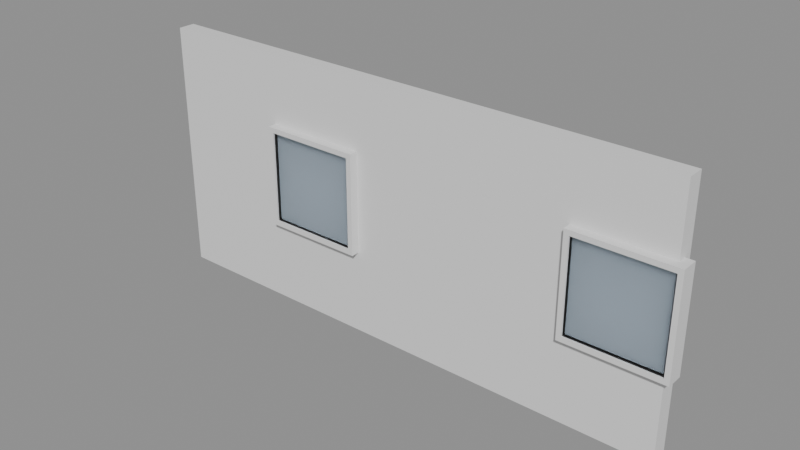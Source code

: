 # Source: e2155_after.blend  (saved by Blender 5.2.44; exported with 4.5.12 LTS)
import bpy
from mathutils import Matrix  # noqa: F401  (used for matrix-valued properties, if any)

bpy.ops.wm.read_factory_settings(use_empty=True)
scene = bpy.context.scene
scene.name = 'Scene'

# ---- materials (node trees are filled in below, after node groups)
mat_ladrillo_rojo = bpy.data.materials.new('Ladrillo_Rojo')
mat_marco_blanco = bpy.data.materials.new('Marco_Blanco')
mat_vidrio = bpy.data.materials.new('Vidrio')

# ---- material node trees
mat_ladrillo_rojo.use_nodes = True; mat_ladrillo_rojo.node_tree.nodes.clear()
_N = mat_ladrillo_rojo.node_tree.nodes; _L = mat_ladrillo_rojo.node_tree.links
n0 = _N.new('ShaderNodeBsdfPrincipled'); n0.name = 'Principled BSDF'; n0.location = (-200, 100)
n0.inputs[3].default_value = 1.45
n0.inputs[10].default_value = 0.005
n1 = _N.new('ShaderNodeOutputMaterial'); n1.name = 'Material Output'; n1.location = (200, 100)
_L.new(n0.outputs[0], n1.inputs[0])
n1.is_active_output = True
mat_marco_blanco.use_nodes = True; mat_marco_blanco.node_tree.nodes.clear()
_N = mat_marco_blanco.node_tree.nodes; _L = mat_marco_blanco.node_tree.links
n0 = _N.new('ShaderNodeBsdfPrincipled'); n0.name = 'Principled BSDF'; n0.location = (-200, 100)
n0.inputs[3].default_value = 1.45
n0.inputs[10].default_value = 0.005
n1 = _N.new('ShaderNodeOutputMaterial'); n1.name = 'Material Output'; n1.location = (200, 100)
_L.new(n0.outputs[0], n1.inputs[0])
n1.is_active_output = True
mat_vidrio.use_nodes = True; mat_vidrio.node_tree.nodes.clear()
_N = mat_vidrio.node_tree.nodes; _L = mat_vidrio.node_tree.links
n0 = _N.new('ShaderNodeBsdfPrincipled'); n0.name = 'Principled BSDF'; n0.location = (-200, 100)
n0.inputs[0].default_value = (0.7, 0.85, 1.0, 1.0)
n0.inputs[2].default_value = 0.05
n0.inputs[3].default_value = 1.45
n0.inputs[10].default_value = 0.005
n0.inputs[18].default_value = 1.0
n1 = _N.new('ShaderNodeOutputMaterial'); n1.name = 'Material Output'; n1.location = (200, 100)
_L.new(n0.outputs[0], n1.inputs[0])
n1.is_active_output = True

# ---- meshes
me_fachada_principal_cuerpo_mesh = bpy.data.meshes.new('Fachada_Principal_Cuerpo_mesh')
me_fachada_principal_cuerpo_mesh.from_pydata([(0.0, 0.0, 0.0), (6.4, 0.0, 0.0), (6.4, 0.2, 0.0), (0.0, 0.2, 0.0), (0.0, 0.0, 3.0), (6.4, 0.0, 3.0), (6.4, 0.2, 3.0), (0.0, 0.2, 3.0)], [], [(0, 1, 2, 3), (4, 5, 6, 7), (0, 1, 5, 4), (1, 2, 6, 5), (2, 3, 7, 6), (3, 0, 4, 7)])
me_fachada_principal_cuerpo_mesh.materials.append(mat_ladrillo_rojo)
me_fachada_principal_cuerpo_mesh.update()
me_ventana_1_jamba_izq_mesh = bpy.data.meshes.new('Ventana_1_Jamba_Izq_mesh')
me_ventana_1_jamba_izq_mesh.from_pydata([(0.0, 0.0, 0.0), (0.06, 0.0, 0.0), (0.06, 0.2, 0.0), (0.0, 0.2, 0.0), (0.0, 0.0, 1.2), (0.06, 0.0, 1.2), (0.06, 0.2, 1.2), (0.0, 0.2, 1.2)], [], [(0, 1, 2, 3), (4, 5, 6, 7), (0, 1, 5, 4), (1, 2, 6, 5), (2, 3, 7, 6), (3, 0, 4, 7)])
me_ventana_1_jamba_izq_mesh.materials.append(mat_marco_blanco)
me_ventana_1_jamba_izq_mesh.update()
me_ventana_1_jamba_der_mesh = bpy.data.meshes.new('Ventana_1_Jamba_Der_mesh')
me_ventana_1_jamba_der_mesh.from_pydata([(0.0, 0.0, 0.0), (0.06, 0.0, 0.0), (0.06, 0.2, 0.0), (0.0, 0.2, 0.0), (0.0, 0.0, 1.2), (0.06, 0.0, 1.2), (0.06, 0.2, 1.2), (0.0, 0.2, 1.2)], [], [(0, 1, 2, 3), (4, 5, 6, 7), (0, 1, 5, 4), (1, 2, 6, 5), (2, 3, 7, 6), (3, 0, 4, 7)])
me_ventana_1_jamba_der_mesh.materials.append(mat_marco_blanco)
me_ventana_1_jamba_der_mesh.update()
me_ventana_1_trav_inf_mesh = bpy.data.meshes.new('Ventana_1_Trav_Inf_mesh')
me_ventana_1_trav_inf_mesh.from_pydata([(0.0, 0.0, 0.0), (1.08, 0.0, 0.0), (1.08, 0.2, 0.0), (0.0, 0.2, 0.0), (0.0, 0.0, 0.06), (1.08, 0.0, 0.06), (1.08, 0.2, 0.06), (0.0, 0.2, 0.06)], [], [(0, 1, 2, 3), (4, 5, 6, 7), (0, 1, 5, 4), (1, 2, 6, 5), (2, 3, 7, 6), (3, 0, 4, 7)])
me_ventana_1_trav_inf_mesh.materials.append(mat_marco_blanco)
me_ventana_1_trav_inf_mesh.update()
me_ventana_1_trav_sup_mesh = bpy.data.meshes.new('Ventana_1_Trav_Sup_mesh')
me_ventana_1_trav_sup_mesh.from_pydata([(0.0, 0.0, 0.0), (1.08, 0.0, 0.0), (1.08, 0.2, 0.0), (0.0, 0.2, 0.0), (0.0, 0.0, 0.06), (1.08, 0.0, 0.06), (1.08, 0.2, 0.06), (0.0, 0.2, 0.06)], [], [(0, 1, 2, 3), (4, 5, 6, 7), (0, 1, 5, 4), (1, 2, 6, 5), (2, 3, 7, 6), (3, 0, 4, 7)])
me_ventana_1_trav_sup_mesh.materials.append(mat_marco_blanco)
me_ventana_1_trav_sup_mesh.update()
me_ventana_1_vidrio_1_1_mesh = bpy.data.meshes.new('Ventana_1_Vidrio_1_1_mesh')
me_ventana_1_vidrio_1_1_mesh.from_pydata([(0.0, 0.0, 0.0), (1.08, 0.0, 0.0), (1.08, 0.18, 0.0), (0.0, 0.18, 0.0), (0.0, 0.0, 1.08), (1.08, 0.0, 1.08), (1.08, 0.18, 1.08), (0.0, 0.18, 1.08)], [], [(0, 1, 2, 3), (4, 5, 6, 7), (0, 1, 5, 4), (1, 2, 6, 5), (2, 3, 7, 6), (3, 0, 4, 7)])
me_ventana_1_vidrio_1_1_mesh.materials.append(mat_vidrio)
me_ventana_1_vidrio_1_1_mesh.update()
me_ventana_2_jamba_izq_mesh = bpy.data.meshes.new('Ventana_2_Jamba_Izq_mesh')
me_ventana_2_jamba_izq_mesh.from_pydata([(0.0, 0.0, 0.0), (0.06, 0.0, 0.0), (0.06, 0.2, 0.0), (0.0, 0.2, 0.0), (0.0, 0.0, 1.2), (0.06, 0.0, 1.2), (0.06, 0.2, 1.2), (0.0, 0.2, 1.2)], [], [(0, 1, 2, 3), (4, 5, 6, 7), (0, 1, 5, 4), (1, 2, 6, 5), (2, 3, 7, 6), (3, 0, 4, 7)])
me_ventana_2_jamba_izq_mesh.materials.append(mat_marco_blanco)
me_ventana_2_jamba_izq_mesh.update()
me_ventana_2_jamba_der_mesh = bpy.data.meshes.new('Ventana_2_Jamba_Der_mesh')
me_ventana_2_jamba_der_mesh.from_pydata([(0.0, 0.0, 0.0), (0.06, 0.0, 0.0), (0.06, 0.2, 0.0), (0.0, 0.2, 0.0), (0.0, 0.0, 1.2), (0.06, 0.0, 1.2), (0.06, 0.2, 1.2), (0.0, 0.2, 1.2)], [], [(0, 1, 2, 3), (4, 5, 6, 7), (0, 1, 5, 4), (1, 2, 6, 5), (2, 3, 7, 6), (3, 0, 4, 7)])
me_ventana_2_jamba_der_mesh.materials.append(mat_marco_blanco)
me_ventana_2_jamba_der_mesh.update()
me_ventana_2_trav_inf_mesh = bpy.data.meshes.new('Ventana_2_Trav_Inf_mesh')
me_ventana_2_trav_inf_mesh.from_pydata([(0.0, 0.0, 0.0), (1.08, 0.0, 0.0), (1.08, 0.2, 0.0), (0.0, 0.2, 0.0), (0.0, 0.0, 0.06), (1.08, 0.0, 0.06), (1.08, 0.2, 0.06), (0.0, 0.2, 0.06)], [], [(0, 1, 2, 3), (4, 5, 6, 7), (0, 1, 5, 4), (1, 2, 6, 5), (2, 3, 7, 6), (3, 0, 4, 7)])
me_ventana_2_trav_inf_mesh.materials.append(mat_marco_blanco)
me_ventana_2_trav_inf_mesh.update()
me_ventana_2_trav_sup_mesh = bpy.data.meshes.new('Ventana_2_Trav_Sup_mesh')
me_ventana_2_trav_sup_mesh.from_pydata([(0.0, 0.0, 0.0), (1.08, 0.0, 0.0), (1.08, 0.2, 0.0), (0.0, 0.2, 0.0), (0.0, 0.0, 0.06), (1.08, 0.0, 0.06), (1.08, 0.2, 0.06), (0.0, 0.2, 0.06)], [], [(0, 1, 2, 3), (4, 5, 6, 7), (0, 1, 5, 4), (1, 2, 6, 5), (2, 3, 7, 6), (3, 0, 4, 7)])
me_ventana_2_trav_sup_mesh.materials.append(mat_marco_blanco)
me_ventana_2_trav_sup_mesh.update()
me_ventana_2_vidrio_1_1_mesh = bpy.data.meshes.new('Ventana_2_Vidrio_1_1_mesh')
me_ventana_2_vidrio_1_1_mesh.from_pydata([(0.0, 0.0, 0.0), (1.08, 0.0, 0.0), (1.08, 0.18, 0.0), (0.0, 0.18, 0.0), (0.0, 0.0, 1.08), (1.08, 0.0, 1.08), (1.08, 0.18, 1.08), (0.0, 0.18, 1.08)], [], [(0, 1, 2, 3), (4, 5, 6, 7), (0, 1, 5, 4), (1, 2, 6, 5), (2, 3, 7, 6), (3, 0, 4, 7)])
me_ventana_2_vidrio_1_1_mesh.materials.append(mat_vidrio)
me_ventana_2_vidrio_1_1_mesh.update()

# ---- objects
ob_fachada_principal = bpy.data.objects.new('Fachada_Principal', None)
ob_fachada_principal_cuerpo = bpy.data.objects.new('Fachada_Principal_Cuerpo', me_fachada_principal_cuerpo_mesh)
ob_ventana_1 = bpy.data.objects.new('Ventana_1', None)
ob_ventana_1_jamba_izq = bpy.data.objects.new('Ventana_1_Jamba_Izq', me_ventana_1_jamba_izq_mesh)
ob_ventana_1_jamba_der = bpy.data.objects.new('Ventana_1_Jamba_Der', me_ventana_1_jamba_der_mesh)
ob_ventana_1_trav_inf = bpy.data.objects.new('Ventana_1_Trav_Inf', me_ventana_1_trav_inf_mesh)
ob_ventana_1_trav_sup = bpy.data.objects.new('Ventana_1_Trav_Sup', me_ventana_1_trav_sup_mesh)
ob_ventana_1_vidrio_1_1 = bpy.data.objects.new('Ventana_1_Vidrio_1_1', me_ventana_1_vidrio_1_1_mesh)
ob_ventana_2 = bpy.data.objects.new('Ventana_2', None)
ob_ventana_2_jamba_izq = bpy.data.objects.new('Ventana_2_Jamba_Izq', me_ventana_2_jamba_izq_mesh)
ob_ventana_2_jamba_der = bpy.data.objects.new('Ventana_2_Jamba_Der', me_ventana_2_jamba_der_mesh)
ob_ventana_2_trav_inf = bpy.data.objects.new('Ventana_2_Trav_Inf', me_ventana_2_trav_inf_mesh)
ob_ventana_2_trav_sup = bpy.data.objects.new('Ventana_2_Trav_Sup', me_ventana_2_trav_sup_mesh)
ob_ventana_2_vidrio_1_1 = bpy.data.objects.new('Ventana_2_Vidrio_1_1', me_ventana_2_vidrio_1_1_mesh)

# ---- transforms, parenting, visibility, modifiers, constraints
ob_fachada_principal.location = (-4.0, 0.0, 0.0)
ob_fachada_principal.empty_display_type = 'ARROWS'
ob_fachada_principal_cuerpo.parent = ob_fachada_principal
ob_fachada_principal_cuerpo.location = (0.0, 0.0, 0.0)
ob_ventana_1.location = (-2.5, -0.1, 1.0)
ob_ventana_1.empty_display_type = 'ARROWS'
ob_ventana_1_jamba_izq.parent = ob_ventana_1
ob_ventana_1_jamba_izq.location = (0.0, 0.0, 0.0)
ob_ventana_1_jamba_der.parent = ob_ventana_1
ob_ventana_1_jamba_der.location = (1.14, 0.0, 0.0)
ob_ventana_1_trav_inf.parent = ob_ventana_1
ob_ventana_1_trav_inf.location = (0.06, 0.0, 0.0)
ob_ventana_1_trav_sup.parent = ob_ventana_1
ob_ventana_1_trav_sup.location = (0.06, 0.0, 1.14)
ob_ventana_1_vidrio_1_1.parent = ob_ventana_1
ob_ventana_1_vidrio_1_1.location = (0.06, 0.02, 0.06)
ob_ventana_2.location = (1.3, -0.1, 1.0)
ob_ventana_2.empty_display_type = 'ARROWS'
ob_ventana_2_jamba_izq.parent = ob_ventana_2
ob_ventana_2_jamba_izq.location = (0.0, 0.0, 0.0)
ob_ventana_2_jamba_der.parent = ob_ventana_2
ob_ventana_2_jamba_der.location = (1.14, 0.0, 0.0)
ob_ventana_2_trav_inf.parent = ob_ventana_2
ob_ventana_2_trav_inf.location = (0.06, 0.0, 0.0)
ob_ventana_2_trav_sup.parent = ob_ventana_2
ob_ventana_2_trav_sup.location = (0.06, 0.0, 1.14)
ob_ventana_2_vidrio_1_1.parent = ob_ventana_2
ob_ventana_2_vidrio_1_1.location = (0.06, 0.02, 0.06)

# ---- collection membership
scene.collection.objects.link(ob_fachada_principal)
scene.collection.objects.link(ob_fachada_principal_cuerpo)
scene.collection.objects.link(ob_ventana_1)
scene.collection.objects.link(ob_ventana_1_jamba_izq)
scene.collection.objects.link(ob_ventana_1_jamba_der)
scene.collection.objects.link(ob_ventana_1_trav_inf)
scene.collection.objects.link(ob_ventana_1_trav_sup)
scene.collection.objects.link(ob_ventana_1_vidrio_1_1)
scene.collection.objects.link(ob_ventana_2)
scene.collection.objects.link(ob_ventana_2_jamba_izq)
scene.collection.objects.link(ob_ventana_2_jamba_der)
scene.collection.objects.link(ob_ventana_2_trav_inf)
scene.collection.objects.link(ob_ventana_2_trav_sup)
scene.collection.objects.link(ob_ventana_2_vidrio_1_1)

# ---- scene / render settings (as saved in the file)
scene.frame_start = 1; scene.frame_end = 250; scene.frame_set(1)
scene.render.engine = 'BLENDER_EEVEE_NEXT'
scene.render.bake_bias = 0.0
scene.render.bake_samples = 0
scene.render.compositor_device = 'GPU'
scene.eevee.use_volume_custom_range = False
scene.eevee.fast_gi_thickness_near = 0.1
scene.eevee.fast_gi_thickness_far = 0.0
scene.eevee.ray_tracing_options.screen_trace_thickness = 0.1
bpy.context.view_layer.update()

# ---- added for rendering (the .blend has no active camera and no usable light): camera, sun + grey world if the file has none
cam_auto = bpy.data.cameras.new('AutoCamera')
cam_auto.lens = 50.0
cam_auto.sensor_width = 36.0
cam_auto.clip_end = 1000.0
ob_auto_camera = bpy.data.objects.new('AutoCamera', cam_auto)
scene.collection.objects.link(ob_auto_camera)
ob_auto_camera.location = (5.87941, -7.9053, 6.80353)
ob_auto_camera.rotation_euler = (1.09748, -7.21219e-08, 0.694738)
scene.camera = ob_auto_camera
light_auto_sun = bpy.data.lights.new('AutoSun', 'SUN')
light_auto_sun.energy = 3.0
light_auto_sun.angle = 0.0523599
ob_auto_sun = bpy.data.objects.new('AutoSun', light_auto_sun)
scene.collection.objects.link(ob_auto_sun)
ob_auto_sun.rotation_euler = (0.872665, 0.174533, 0.523599)
if scene.world is None:
    world_auto = bpy.data.worlds.new('AutoWorld')
    world_auto.color = (0.3, 0.3, 0.3)
    scene.world = world_auto
bpy.context.view_layer.update()
